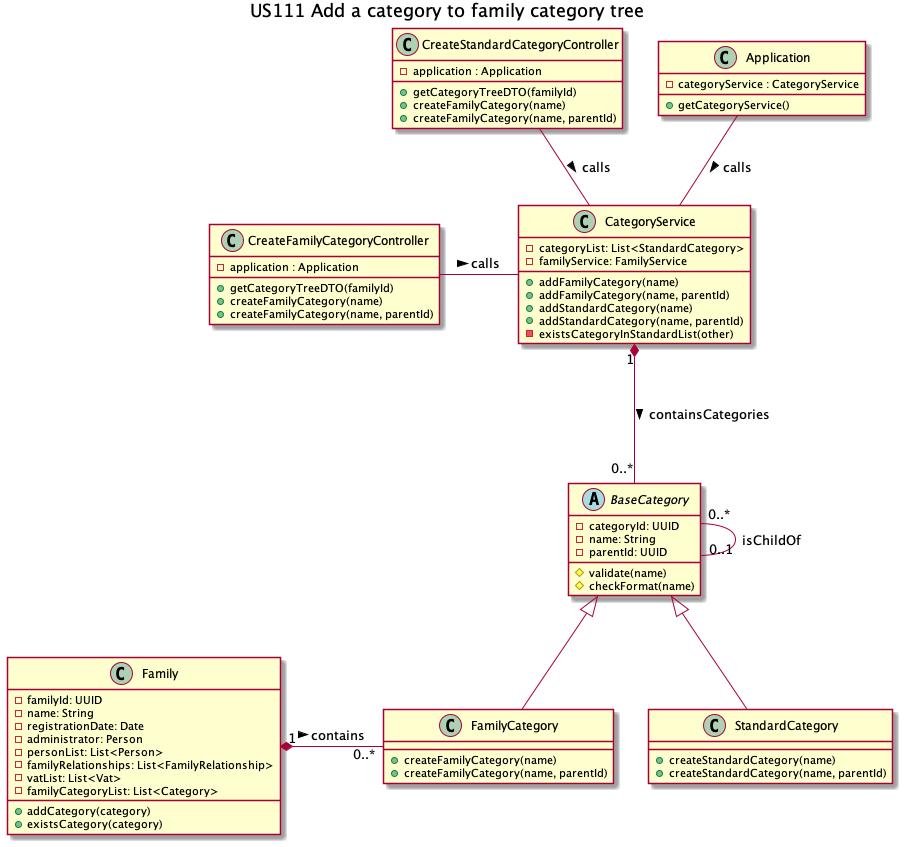

The diagram above was rendered by PlantUML. Its source (embedded in the PNG):
@startuml
title US111 Add a category to family category tree

class CreateStandardCategoryController{
- application : Application
+ getCategoryTreeDTO(familyId)
+ createFamilyCategory(name)
+ createFamilyCategory(name, parentId)
  } 

CreateStandardCategoryController -- CategoryService : > calls
  
class CreateFamilyCategoryController{
- application : Application
+ getCategoryTreeDTO(familyId)
+ createFamilyCategory(name)
+ createFamilyCategory(name, parentId)
  }
  
class Application{ 
  - categoryService : CategoryService
  + getCategoryService() 
}

Application -- CategoryService : > calls

CreateFamilyCategoryController - CategoryService : > calls

class CategoryService{
- categoryList: List<StandardCategory>
- familyService: FamilyService
+ addFamilyCategory(name)
+ addFamilyCategory(name, parentId)
+ addStandardCategory(name)
+ addStandardCategory(name, parentId)
- existsCategoryInStandardList(other)
  }

CategoryService "1" *--- "0..*" BaseCategory : > containsCategories

Abstract BaseCategory{
- categoryId: UUID
- name: String
- parentId: UUID
# validate(name)
# checkFormat(name)
}

BaseCategory "0..*" --- "0..1" BaseCategory : isChildOf

Class StandardCategory extends BaseCategory
Class FamilyCategory extends BaseCategory

Family "1" *- "0..*" FamilyCategory : > contains

class Family{
- familyId: UUID
- name: String
- registrationDate: Date
- administrator: Person
- personList: List<Person>
- familyRelationships: List<FamilyRelationship>
- vatList: List<Vat>
- familyCategoryList: List<Category>
+ addCategory(category)
+ existsCategory(category)
  }
  
  class StandardCategory {
  + createStandardCategory(name)
  + createStandardCategory(name, parentId)
  }
  
class FamilyCategory{
+ createFamilyCategory(name)
+ createFamilyCategory(name, parentId)
}
  @enduml